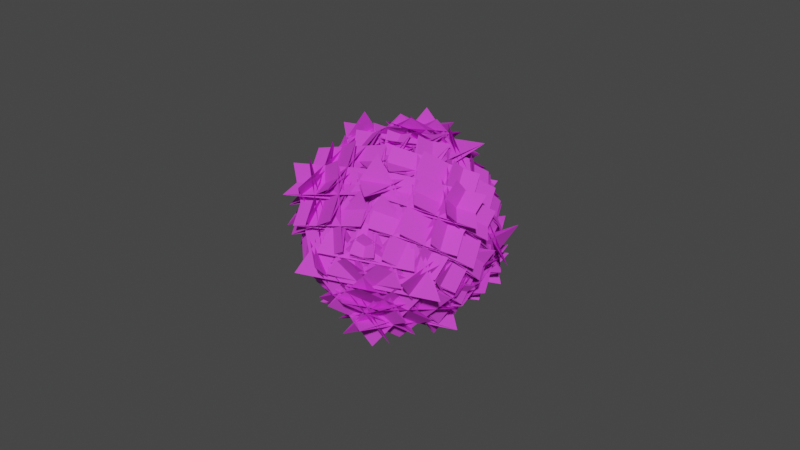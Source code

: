 # Source: Base04.blend  (saved by Blender 3.6.13; exported with 4.5.12 LTS)
import bpy
from mathutils import Matrix  # noqa: F401  (used for matrix-valued properties, if any)

bpy.ops.wm.read_factory_settings(use_empty=True)
scene = bpy.context.scene
scene.name = 'Scene'

# ---- collections
col_collection = bpy.data.collections.new('Collection'); scene.collection.children.link(col_collection)

# ---- materials (node trees are filled in below, after node groups)
mat_material = bpy.data.materials.new('Material')
mat_material.alpha_threshold = 0.0
mat_material.use_transparent_shadow = False
mat_material.diffuse_color = (0.7841, 0.07256, 0.8, 1.0)
mat_material.roughness = 0.5
mat_material.line_color = (0.0, 0.0, 0.0, 1.0)

# ---- material node trees

# ---- world
world_world = bpy.data.worlds.new('World'); scene.world = world_world
world_world.use_nodes = True; world_world.node_tree.nodes.clear()
_N = world_world.node_tree.nodes; _L = world_world.node_tree.links
n0 = _N.new('ShaderNodeOutputWorld'); n0.name = 'World Output'; n0.location = (300, 300)
n1 = _N.new('ShaderNodeBackground'); n1.name = 'Background'; n1.location = (10, 300)
n1.inputs[0].default_value = (0.05088, 0.05088, 0.05088, 1.0)
_L.new(n1.outputs[0], n0.inputs[0])
n0.is_active_output = True
world_world.color = (0.05088, 0.05088, 0.05088)
world_world.use_sun_shadow = False
world_world.sun_shadow_jitter_overblur = 0.0

# ---- meshes
me_cube = bpy.data.meshes.new('Cube')
me_cube.from_pydata([(0.8985, 0.1324, 0.7297), (0.8324, 0.4613, -0.4682), (-0.168, 1.13, -0.4682), (-0.1489, 0.8504, 0.7049), (0.7118, 0.7653, -0.4682), (-0.4682, 1.0, -0.4682), (-0.4682, 0.7653, 0.7118), (0.718, 0.5254, 0.718), (-0.4682, 1.13, -0.168), (-0.4682, 0.4613, 0.8324), (0.7297, 0.1324, 0.8985), (0.7049, 0.8504, -0.1489), (0.8443, 0.5908, -0.1696), (-0.1917, 1.341, -0.1917), (-0.1696, 0.5908, 0.8443), (0.9157, -0.2442, 0.9157), (0.7297, 0.8985, 0.1324), (-0.4682, 0.8324, 0.4613), (-0.4682, -0.168, 1.13), (0.7049, -0.1489, 0.8504), (-0.4682, 0.7118, 0.7653), (-0.4682, -0.4682, 1.0), (0.7118, -0.4682, 0.7653), (0.718, 0.718, 0.5254), (-0.168, -0.4682, 1.13), (0.8324, -0.4682, 0.4613), (0.8985, 0.7297, 0.1324), (-0.1489, 0.7049, 0.8504), (-0.1696, 0.8443, 0.5908), (-0.1917, -0.1917, 1.341), (0.8443, -0.1696, 0.5908), (0.9157, 0.9157, -0.2442), (1.13, -0.168, -0.4682), (0.4613, 0.8324, -0.4682), (0.1324, 0.8985, 0.7297), (0.8504, -0.1489, 0.7049), (0.5908, 0.8443, -0.1696), (-0.2442, 0.9157, 0.9157), (0.5908, -0.1696, 0.8443), (1.341, -0.1917, -0.1917), (0.1324, 0.7297, 0.8985), (0.4613, -0.4682, 0.8324), (1.13, -0.4682, -0.168), (0.8504, 0.7049, -0.1489), (0.7653, 0.7118, -0.4682), (0.5254, 0.718, 0.718), (0.7653, -0.4682, 0.7118), (1.0, -0.4682, -0.4682), (0.8985, 0.7297, -0.1324), (0.8324, -0.4682, -0.4613), (-0.168, -0.4682, -1.13), (-0.1489, 0.7049, -0.8504), (0.7118, -0.4682, -0.7653), (-0.4682, -0.4682, -1.0), (-0.4682, 0.7118, -0.7653), (0.718, 0.718, -0.5254), (-0.4682, -0.168, -1.13), (-0.4682, 0.8324, -0.4613), (0.7297, 0.8985, -0.1324), (0.7049, -0.1489, -0.8504), (0.8443, -0.1696, -0.5908), (-0.1917, -0.1917, -1.341), (-0.1696, 0.8443, -0.5908), (0.9157, 0.9157, 0.2442), (0.7297, 0.1324, -0.8985), (-0.4682, 0.4613, -0.8324), (-0.4682, 1.13, 0.168), (0.7049, 0.8504, 0.1489), (-0.4682, 0.7653, -0.7118), (-0.4682, 1.0, 0.4682), (0.7118, 0.7653, 0.4682), (0.718, 0.5254, -0.718), (-0.168, 1.13, 0.4682), (0.8324, 0.4613, 0.4682), (0.8985, 0.1324, -0.7297), (-0.1489, 0.8504, -0.7049), (-0.1696, 0.5908, -0.8443), (-0.1917, 1.341, 0.1917), (0.8443, 0.5908, 0.1696), (0.9157, -0.2442, -0.9157), (1.13, -0.4682, 0.168), (0.4613, -0.4682, -0.8324), (0.1324, 0.7297, -0.8985), (0.8504, 0.7049, 0.1489), (0.5908, -0.1696, -0.8443), (-0.2442, 0.9157, -0.9157), (0.5908, 0.8443, 0.1696), (1.341, -0.1917, 0.1917), (0.1324, 0.8985, -0.7297), (0.4613, 0.8324, 0.4682), (1.13, -0.168, 0.4682), (0.8504, -0.1489, -0.7049), (0.7653, -0.4682, -0.7118), (0.5254, 0.718, -0.718), (0.7653, 0.7118, 0.4682), (1.0, -0.4682, 0.4682), (0.1324, -0.8985, 0.7297), (0.4613, -0.8324, -0.4682), (1.13, 0.168, -0.4682), (0.8504, 0.1489, 0.7049), (0.7653, -0.7118, -0.4682), (1.0, 0.4682, -0.4682), (0.7653, 0.4682, 0.7118), (0.5254, -0.718, 0.718), (1.13, 0.4682, -0.168), (0.4613, 0.4682, 0.8324), (0.1324, -0.7297, 0.8985), (0.8504, -0.7049, -0.1489), (0.5908, -0.8443, -0.1696), (1.341, 0.1917, -0.1917), (0.5908, 0.1696, 0.8443), (-0.2442, -0.9157, 0.9157), (0.8985, -0.7297, 0.1324), (0.8324, 0.4682, 0.4613), (-0.168, 0.4682, 1.13), (-0.1489, -0.7049, 0.8504), (0.7118, 0.4682, 0.7653), (-0.4682, 0.4682, 1.0), (-0.4682, -0.7118, 0.7653), (0.718, -0.718, 0.5254), (-0.4682, 0.168, 1.13), (-0.4682, -0.8324, 0.4613), (0.7297, -0.8985, 0.1324), (0.7049, 0.1489, 0.8504), (0.8443, 0.1696, 0.5908), (-0.1917, 0.1917, 1.341), (-0.1696, -0.8443, 0.5908), (0.9157, -0.9157, -0.2442), (-0.168, -1.13, -0.4682), (0.8324, -0.4613, -0.4682), (0.8985, -0.1324, 0.7297), (-0.1489, -0.8504, 0.7049), (0.8443, -0.5908, -0.1696), (0.9157, 0.2442, 0.9157), (-0.1696, -0.5908, 0.8443), (-0.1917, -1.341, -0.1917), (0.7297, -0.1324, 0.8985), (-0.4682, -0.4613, 0.8324), (-0.4682, -1.13, -0.168), (0.7049, -0.8504, -0.1489), (0.7118, -0.7653, -0.4682), (0.718, -0.5254, 0.718), (-0.4682, -0.7653, 0.7118), (-0.4682, -1.0, -0.4682), (0.1324, -0.7297, -0.8985), (0.4613, 0.4682, -0.8324), (1.13, 0.4682, 0.168), (0.8504, -0.7049, 0.1489), (0.7653, 0.4682, -0.7118), (1.0, 0.4682, 0.4682), (0.7653, -0.7118, 0.4682), (0.5254, -0.718, -0.718), (1.13, 0.168, 0.4682), (0.4613, -0.8324, 0.4682), (0.1324, -0.8985, -0.7297), (0.8504, 0.1489, -0.7049), (0.5908, 0.1696, -0.8443), (1.341, 0.1917, 0.1917), (0.5908, -0.8443, 0.1696), (-0.2442, -0.9157, -0.9157), (0.8985, -0.1324, -0.7297), (0.8324, -0.4613, 0.4682), (-0.168, -1.13, 0.4682), (-0.1489, -0.8504, -0.7049), (0.7118, -0.7653, 0.4682), (-0.4682, -1.0, 0.4682), (-0.4682, -0.7653, -0.7118), (0.718, -0.5254, -0.718), (-0.4682, -1.13, 0.168), (-0.4682, -0.4613, -0.8324), (0.7297, -0.1324, -0.8985), (0.7049, -0.8504, 0.1489), (0.8443, -0.5908, 0.1696), (-0.1917, -1.341, 0.1917), (-0.1696, -0.5908, -0.8443), (0.9157, 0.2442, -0.9157), (-0.168, 0.4682, -1.13), (0.8324, 0.4682, -0.4613), (0.8985, -0.7297, -0.1324), (-0.1489, -0.7049, -0.8504), (0.8443, 0.1696, -0.5908), (0.9157, -0.9157, 0.2442), (-0.1696, -0.8443, -0.5908), (-0.1917, 0.1917, -1.341), (0.7297, -0.8985, -0.1324), (-0.4682, -0.8324, -0.4613), (-0.4682, 0.168, -1.13), (0.7049, 0.1489, -0.8504), (0.7118, 0.4682, -0.7653), (0.718, -0.718, -0.5254), (-0.4682, -0.7118, -0.7653), (-0.4682, 0.4682, -1.0), (-0.7297, 0.1324, 0.8985), (0.4682, 0.4613, 0.8324), (0.4682, 1.13, -0.168), (-0.7049, 0.8504, -0.1489), (0.4682, 0.7653, 0.7118), (0.4682, 1.0, -0.4682), (-0.7118, 0.7653, -0.4682), (-0.718, 0.5254, 0.718), (0.168, 1.13, -0.4682), (-0.8324, 0.4613, -0.4682), (-0.8985, 0.1324, 0.7297), (0.1489, 0.8504, 0.7049), (0.1696, 0.5908, 0.8443), (0.1917, 1.341, -0.1917), (-0.8443, 0.5908, -0.1696), (-0.9157, -0.2442, 0.9157), (-0.1324, 0.8985, 0.7297), (-0.4613, 0.8324, -0.4682), (-1.13, -0.168, -0.4682), (-0.8504, -0.1489, 0.7049), (-0.7653, 0.7118, -0.4682), (-1.0, -0.4682, -0.4682), (-0.7653, -0.4682, 0.7118), (-0.5254, 0.718, 0.718), (-1.13, -0.4682, -0.168), (-0.4613, -0.4682, 0.8324), (-0.1324, 0.7297, 0.8985), (-0.8504, 0.7049, -0.1489), (-0.5908, 0.8443, -0.1696), (-1.341, -0.1917, -0.1917), (-0.5908, -0.1696, 0.8443), (0.2442, 0.9157, 0.9157), (0.4682, -0.168, 1.13), (0.4682, 0.8324, 0.4613), (-0.7297, 0.8985, 0.1324), (-0.7049, -0.1489, 0.8504), (0.1696, 0.8443, 0.5908), (-0.9157, 0.9157, -0.2442), (-0.8443, -0.1696, 0.5908), (0.1917, -0.1917, 1.341), (-0.8985, 0.7297, 0.1324), (-0.8324, -0.4682, 0.4613), (0.168, -0.4682, 1.13), (0.1489, 0.7049, 0.8504), (0.4682, 0.7118, 0.7653), (-0.718, 0.718, 0.5254), (-0.7118, -0.4682, 0.7653), (0.4682, -0.4682, 1.0), (-0.1324, 0.7297, -0.8985), (-0.4613, -0.4682, -0.8324), (-1.13, -0.4682, 0.168), (-0.8504, 0.7049, 0.1489), (-0.7653, -0.4682, -0.7118), (-1.0, -0.4682, 0.4682), (-0.7653, 0.7118, 0.4682), (-0.5254, 0.718, -0.718), (-1.13, -0.168, 0.4682), (-0.4613, 0.8324, 0.4682), (-0.1324, 0.8985, -0.7297), (-0.8504, -0.1489, -0.7049), (-0.5908, -0.1696, -0.8443), (-1.341, -0.1917, 0.1917), (-0.5908, 0.8443, 0.1696), (0.2442, 0.9157, -0.9157), (-0.8985, 0.1324, -0.7297), (-0.8324, 0.4613, 0.4682), (0.168, 1.13, 0.4682), (0.1489, 0.8504, -0.7049), (-0.7118, 0.7653, 0.4682), (0.4682, 1.0, 0.4682), (0.4682, 0.7653, -0.7118), (-0.718, 0.5254, -0.718), (0.4682, 1.13, 0.168), (0.4682, 0.4613, -0.8324), (-0.7297, 0.1324, -0.8985), (-0.7049, 0.8504, 0.1489), (-0.8443, 0.5908, 0.1696), (0.1917, 1.341, 0.1917), (0.1696, 0.5908, -0.8443), (-0.9157, -0.2442, -0.9157), (0.168, -0.4682, -1.13), (-0.8324, -0.4682, -0.4613), (-0.8985, 0.7297, -0.1324), (0.1489, 0.7049, -0.8504), (-0.8443, -0.1696, -0.5908), (-0.9157, 0.9157, 0.2442), (0.1696, 0.8443, -0.5908), (0.1917, -0.1917, -1.341), (-0.7297, 0.8985, -0.1324), (0.4682, 0.8324, -0.4613), (0.4682, -0.168, -1.13), (-0.7049, -0.1489, -0.8504), (-0.7118, -0.4682, -0.7653), (-0.718, 0.718, -0.5254), (0.4682, 0.7118, -0.7653), (0.4682, -0.4682, -1.0), (-0.1324, -0.7297, 0.8985), (-0.4613, 0.4682, 0.8324), (-1.13, 0.4682, -0.168), (-0.8504, -0.7049, -0.1489), (-0.7653, 0.4682, 0.7118), (-1.0, 0.4682, -0.4682), (-0.7653, -0.7118, -0.4682), (-0.5254, -0.718, 0.718), (-1.13, 0.168, -0.4682), (-0.4613, -0.8324, -0.4682), (-0.1324, -0.8985, 0.7297), (-0.8504, 0.1489, 0.7049), (-0.5908, 0.1696, 0.8443), (-1.341, 0.1917, -0.1917), (-0.5908, -0.8443, -0.1696), (0.2442, -0.9157, 0.9157), (-0.8985, -0.1324, 0.7297), (-0.8324, -0.4613, -0.4682), (0.168, -1.13, -0.4682), (0.1489, -0.8504, 0.7049), (-0.7118, -0.7653, -0.4682), (0.4682, -1.0, -0.4682), (0.4682, -0.7653, 0.7118), (-0.718, -0.5254, 0.718), (0.4682, -1.13, -0.168), (0.4682, -0.4613, 0.8324), (-0.7297, -0.1324, 0.8985), (-0.7049, -0.8504, -0.1489), (-0.8443, -0.5908, -0.1696), (0.1917, -1.341, -0.1917), (0.1696, -0.5908, 0.8443), (-0.9157, 0.2442, 0.9157), (0.168, 0.4682, 1.13), (-0.8324, 0.4682, 0.4613), (-0.8985, -0.7297, 0.1324), (0.1489, -0.7049, 0.8504), (-0.8443, 0.1696, 0.5908), (-0.9157, -0.9157, -0.2442), (0.1696, -0.8443, 0.5908), (0.1917, 0.1917, 1.341), (-0.7297, -0.8985, 0.1324), (0.4682, -0.8324, 0.4613), (0.4682, 0.168, 1.13), (-0.7049, 0.1489, 0.8504), (-0.7118, 0.4682, 0.7653), (-0.718, -0.718, 0.5254), (0.4682, -0.7118, 0.7653), (0.4682, 0.4682, 1.0), (-0.8985, -0.7297, -0.1324), (-0.8324, 0.4682, -0.4613), (0.168, 0.4682, -1.13), (0.1489, -0.7049, -0.8504), (-0.7118, 0.4682, -0.7653), (0.4682, 0.4682, -1.0), (0.4682, -0.7118, -0.7653), (-0.718, -0.718, -0.5254), (0.4682, 0.168, -1.13), (0.4682, -0.8324, -0.4613), (-0.7297, -0.8985, -0.1324), (-0.7049, 0.1489, -0.8504), (-0.8443, 0.1696, -0.5908), (0.1917, 0.1917, -1.341), (0.1696, -0.8443, -0.5908), (-0.9157, -0.9157, 0.2442), (-0.7297, -0.1324, -0.8985), (0.4682, -0.4613, -0.8324), (0.4682, -1.13, 0.168), (-0.7049, -0.8504, 0.1489), (0.4682, -0.7653, -0.7118), (0.4682, -1.0, 0.4682), (-0.7118, -0.7653, 0.4682), (-0.718, -0.5254, -0.718), (0.168, -1.13, 0.4682), (-0.8324, -0.4613, 0.4682), (-0.8985, -0.1324, -0.7297), (0.1489, -0.8504, -0.7049), (0.1696, -0.5908, -0.8443), (0.1917, -1.341, 0.1917), (-0.8443, -0.5908, 0.1696), (-0.9157, 0.2442, -0.9157), (-1.13, 0.4682, 0.168), (-0.4613, 0.4682, -0.8324), (-0.1324, -0.7297, -0.8985), (-0.8504, -0.7049, 0.1489), (-0.5908, 0.1696, -0.8443), (0.2442, -0.9157, -0.9157), (-0.5908, -0.8443, 0.1696), (-1.341, 0.1917, 0.1917), (-0.1324, -0.8985, -0.7297), (-0.4613, -0.8324, 0.4682), (-1.13, 0.168, 0.4682), (-0.8504, 0.1489, -0.7049), (-0.7653, 0.4682, -0.7118), (-0.5254, -0.718, -0.718), (-0.7653, -0.7118, 0.4682), (-1.0, 0.4682, 0.4682)], [], [(150, 100, 98, 152), (380, 244, 242, 368), (163, 167, 171, 173), (82, 48, 60, 84), (188, 52, 50, 176), (10, 16, 28, 14), (63, 79, 85), (140, 164, 162, 128), (179, 183, 187, 189), (207, 223, 229), (307, 311, 315, 317), (303, 319, 325), (259, 263, 267, 269), (58, 64, 76, 62), (19, 23, 27, 29), (355, 359, 363, 365), (115, 119, 123, 125), (227, 231, 235, 237), (178, 144, 156, 180), (26, 40, 38, 30), (211, 215, 219, 221), (218, 232, 230, 222), (44, 94, 90, 32), (67, 71, 75, 77), (15, 31, 37), (33, 89, 73, 1), (236, 20, 18, 224), (102, 46, 42, 104), (177, 49, 81, 145), (262, 68, 66, 264), (130, 96, 108, 132), (129, 161, 153, 97), (118, 334, 330, 120), (310, 142, 138, 312), (154, 160, 172, 158), (166, 356, 354, 168), (342, 190, 186, 344), (198, 260, 258, 200), (246, 212, 210, 248), (332, 238, 234, 320), (273, 337, 369, 241), (266, 280, 278, 270), (322, 288, 300, 324), (294, 382, 378, 296), (358, 308, 306, 360), (370, 336, 348, 372), (346, 352, 364, 350), (362, 376, 374, 366), (3, 7, 11, 13), (225, 17, 9, 193), (25, 113, 105, 41), (51, 55, 59, 61), (57, 281, 265, 65), (92, 148, 146, 80), (99, 103, 107, 109), (111, 127, 133), (121, 329, 313, 137), (147, 151, 155, 157), (159, 175, 181), (345, 185, 169, 353), (195, 199, 203, 205), (201, 257, 249, 209), (321, 233, 217, 289), (243, 247, 251, 253), (255, 271, 277), (284, 340, 338, 272), (291, 295, 299, 301), (361, 305, 297, 377), (323, 327, 331, 333), (339, 343, 347, 349), (351, 367, 373), (371, 375, 379, 381), (275, 279, 283, 285), (250, 256, 268, 254), (287, 53, 191, 341), (74, 88, 86, 78), (35, 39, 43, 45), (6, 196, 194, 8), (314, 328, 326, 318), (298, 304, 316, 302), (131, 135, 139, 141), (106, 112, 124, 110), (202, 208, 220, 206), (214, 292, 290, 216), (122, 136, 134, 126), (165, 143, 309, 357), (21, 239, 335, 117), (95, 47, 101, 149), (226, 192, 204, 228), (170, 184, 182, 174), (274, 240, 252, 276), (383, 293, 213, 245), (22, 116, 114, 24), (261, 197, 5, 69), (54, 286, 282, 56), (83, 87, 91, 93), (70, 4, 2, 72), (0, 1, 2, 3), (4, 5, 6, 7), (8, 9, 10, 11), (12, 13, 14, 15), (16, 17, 18, 19), (20, 21, 22, 23), (24, 25, 26, 27), (28, 29, 30, 31), (32, 33, 34, 35), (36, 37, 38, 39), (40, 41, 42, 43), (44, 45, 46, 47), (48, 49, 50, 51), (52, 53, 54, 55), (56, 57, 58, 59), (60, 61, 62, 63), (64, 65, 66, 67), (68, 69, 70, 71), (72, 73, 74, 75), (76, 77, 78, 79), (80, 81, 82, 83), (84, 85, 86, 87), (88, 89, 90, 91), (92, 93, 94, 95), (96, 97, 98, 99), (100, 101, 102, 103), (104, 105, 106, 107), (108, 109, 110, 111), (112, 113, 114, 115), (116, 117, 118, 119), (120, 121, 122, 123), (124, 125, 126, 127), (128, 129, 130, 131), (132, 133, 134, 135), (136, 137, 138, 139), (140, 141, 142, 143), (144, 145, 146, 147), (148, 149, 150, 151), (152, 153, 154, 155), (156, 157, 158, 159), (160, 161, 162, 163), (164, 165, 166, 167), (168, 169, 170, 171), (172, 173, 174, 175), (176, 177, 178, 179), (180, 181, 182, 183), (184, 185, 186, 187), (188, 189, 190, 191), (192, 193, 194, 195), (196, 197, 198, 199), (200, 201, 202, 203), (204, 205, 206, 207), (208, 209, 210, 211), (212, 213, 214, 215), (216, 217, 218, 219), (220, 221, 222, 223), (224, 225, 226, 227), (228, 229, 230, 231), (232, 233, 234, 235), (236, 237, 238, 239), (240, 241, 242, 243), (244, 245, 246, 247), (248, 249, 250, 251), (252, 253, 254, 255), (256, 257, 258, 259), (260, 261, 262, 263), (264, 265, 266, 267), (268, 269, 270, 271), (272, 273, 274, 275), (276, 277, 278, 279), (280, 281, 282, 283), (284, 285, 286, 287), (288, 289, 290, 291), (292, 293, 294, 295), (296, 297, 298, 299), (300, 301, 302, 303), (304, 305, 306, 307), (308, 309, 310, 311), (312, 313, 314, 315), (316, 317, 318, 319), (320, 321, 322, 323), (324, 325, 326, 327), (328, 329, 330, 331), (332, 333, 334, 335), (336, 337, 338, 339), (340, 341, 342, 343), (344, 345, 346, 347), (348, 349, 350, 351), (352, 353, 354, 355), (356, 357, 358, 359), (360, 361, 362, 363), (364, 365, 366, 367), (368, 369, 370, 371), (372, 373, 374, 375), (376, 377, 378, 379), (380, 381, 382, 383), (12, 0, 3, 13), (2, 4, 7, 3), (6, 8, 11, 7), (10, 14, 13, 11), (28, 16, 19, 29), (18, 20, 23, 19), (22, 24, 27, 23), (26, 30, 29, 27), (44, 32, 35, 45), (34, 36, 39, 35), (38, 40, 43, 39), (42, 46, 45, 43), (60, 48, 51, 61), (50, 52, 55, 51), (54, 56, 59, 55), (58, 62, 61, 59), (76, 64, 67, 77), (66, 68, 71, 67), (70, 72, 75, 71), (74, 78, 77, 75), (92, 80, 83, 93), (82, 84, 87, 83), (86, 88, 91, 87), (90, 94, 93, 91), (108, 96, 99, 109), (98, 100, 103, 99), (102, 104, 107, 103), (106, 110, 109, 107), (124, 112, 115, 125), (114, 116, 119, 115), (118, 120, 123, 119), (122, 126, 125, 123), (140, 128, 131, 141), (130, 132, 135, 131), (134, 136, 139, 135), (138, 142, 141, 139), (156, 144, 147, 157), (146, 148, 151, 147), (150, 152, 155, 151), (154, 158, 157, 155), (172, 160, 163, 173), (162, 164, 167, 163), (166, 168, 171, 167), (170, 174, 173, 171), (188, 176, 179, 189), (178, 180, 183, 179), (182, 184, 187, 183), (186, 190, 189, 187), (204, 192, 195, 205), (194, 196, 199, 195), (198, 200, 203, 199), (202, 206, 205, 203), (220, 208, 211, 221), (210, 212, 215, 211), (214, 216, 219, 215), (218, 222, 221, 219), (236, 224, 227, 237), (226, 228, 231, 227), (230, 232, 235, 231), (234, 238, 237, 235), (252, 240, 243, 253), (242, 244, 247, 243), (246, 248, 251, 247), (250, 254, 253, 251), (268, 256, 259, 269), (258, 260, 263, 259), (262, 264, 267, 263), (266, 270, 269, 267), (284, 272, 275, 285), (274, 276, 279, 275), (278, 280, 283, 279), (282, 286, 285, 283), (300, 288, 291, 301), (290, 292, 295, 291), (294, 296, 299, 295), (298, 302, 301, 299), (316, 304, 307, 317), (306, 308, 311, 307), (310, 312, 315, 311), (314, 318, 317, 315), (332, 320, 323, 333), (322, 324, 327, 323), (326, 328, 331, 327), (330, 334, 333, 331), (348, 336, 339, 349), (338, 340, 343, 339), (342, 344, 347, 343), (346, 350, 349, 347), (364, 352, 355, 365), (354, 356, 359, 355), (358, 360, 363, 359), (362, 366, 365, 363), (380, 368, 371, 381), (370, 372, 375, 371), (374, 376, 379, 375), (378, 382, 381, 379), (33, 1, 0, 34), (15, 37, 36, 12), (9, 17, 16, 10), (31, 15, 14, 28), (25, 41, 40, 26), (37, 31, 30, 38), (81, 49, 48, 82), (63, 85, 84, 60), (57, 65, 64, 58), (79, 63, 62, 76), (73, 89, 88, 74), (85, 79, 78, 86), (129, 97, 96, 130), (111, 133, 132, 108), (105, 113, 112, 106), (127, 111, 110, 124), (121, 137, 136, 122), (133, 127, 126, 134), (177, 145, 144, 178), (159, 181, 180, 156), (153, 161, 160, 154), (175, 159, 158, 172), (169, 185, 184, 170), (181, 175, 174, 182), (225, 193, 192, 226), (207, 229, 228, 204), (201, 209, 208, 202), (223, 207, 206, 220), (217, 233, 232, 218), (229, 223, 222, 230), (273, 241, 240, 274), (255, 277, 276, 252), (249, 257, 256, 250), (271, 255, 254, 268), (265, 281, 280, 266), (277, 271, 270, 278), (321, 289, 288, 322), (303, 325, 324, 300), (297, 305, 304, 298), (319, 303, 302, 316), (313, 329, 328, 314), (325, 319, 318, 326), (369, 337, 336, 370), (351, 373, 372, 348), (345, 353, 352, 346), (367, 351, 350, 364), (361, 377, 376, 362), (373, 367, 366, 374), (287, 341, 340, 284), (337, 273, 272, 338), (383, 245, 244, 380), (241, 369, 368, 242), (53, 287, 286, 54), (281, 57, 56, 282), (261, 69, 68, 262), (65, 265, 264, 66), (47, 95, 94, 44), (89, 33, 32, 90), (69, 5, 4, 70), (1, 73, 72, 2), (357, 309, 308, 358), (305, 361, 360, 306), (293, 383, 382, 294), (377, 297, 296, 378), (143, 165, 164, 140), (161, 129, 128, 162), (149, 101, 100, 150), (97, 153, 152, 98), (197, 261, 260, 198), (257, 201, 200, 258), (245, 213, 212, 246), (209, 249, 248, 210), (117, 335, 334, 118), (329, 121, 120, 330), (309, 143, 142, 310), (137, 313, 312, 138), (21, 117, 116, 22), (113, 25, 24, 114), (101, 47, 46, 102), (41, 105, 104, 42), (341, 191, 190, 342), (185, 345, 344, 186), (165, 357, 356, 166), (353, 169, 168, 354), (335, 239, 238, 332), (233, 321, 320, 234), (213, 293, 292, 214), (289, 217, 216, 290), (239, 21, 20, 236), (17, 225, 224, 18), (5, 197, 196, 6), (193, 9, 8, 194), (191, 53, 52, 188), (49, 177, 176, 50), (95, 149, 148, 92), (145, 81, 80, 146), (34, 0, 12, 36)])
_uv = me_cube.uv_layers.new(name='UVMap')
_uv.uv.foreach_set('vector', [0.5585, 0.7433, 0.4415, 0.7433, 0.4415, 0.5878, 0.5585, 0.5878, 0.1543, 0.5665, 0.1543, 0.6835, 0.1088, 0.6835, 0.1088, 0.5665, 0.2474, 0.7198, 0.3067, 0.7028, 0.31, 0.764, 0.2441, 0.7794, 0.2792, 0.5666, 0.4708, 0.5666, 0.4067, 0.6285, 0.3433, 0.6285, 0.3683, 0.5665, 0.3683, 0.6835, 0.2128, 0.6835, 0.2128, 0.5665, 0.6123, 0.4662, 0.5166, 0.4662, 0.5738, 0.3538, 0.6055, 0.3538, 0.3645, 0.5105, 0.3645, 0.6555, 0.2195, 0.5105, 0.4415, 0.7567, 0.5585, 0.7567, 0.5585, 0.9122, 0.4415, 0.9122, 0.2474, 0.685, 0.2441, 0.6191, 0.31, 0.6224, 0.3067, 0.6817, 0.6145, 0.09448, 0.6145, 0.2395, 0.4695, 0.2395, 0.56, -0.01396, 0.5567, 0.04719, 0.4974, 0.03024, 0.4941, -0.02941, 0.6145, 0.01053, 0.6145, 0.1555, 0.4695, 0.01053, 0.2278, 0.5152, 0.1818, 0.5629, 0.1836, 0.5152, 0.2329, 0.4608, 0.3412, 0.5127, 0.3412, 0.6084, 0.2288, 0.5512, 0.2288, 0.5195, 0.639, 0.435, 0.5778, 0.4317, 0.5948, 0.3724, 0.6544, 0.3691, 0.1836, 0.7348, 0.1818, 0.6871, 0.2278, 0.7348, 0.2329, 0.7892, 0.5948, 0.8776, 0.5778, 0.8183, 0.639, 0.815, 0.6544, 0.8809, 0.5948, 0.1224, 0.6544, 0.1191, 0.639, 0.185, 0.5778, 0.1817, 0.3623, 0.6945, 0.2666, 0.6945, 0.3238, 0.644, 0.3555, 0.644, 0.5292, 0.5666, 0.7208, 0.5666, 0.6567, 0.6285, 0.5933, 0.6285, 0.56, 0.1224, 0.5567, 0.1817, 0.4974, 0.185, 0.4941, 0.1191, 0.6123, 0.2162, 0.5166, 0.2162, 0.5738, 0.1038, 0.6055, 0.1038, 0.4415, 0.5067, 0.5585, 0.5067, 0.5585, 0.6622, 0.4415, 0.6622, 0.31, 0.486, 0.3067, 0.5472, 0.2474, 0.5302, 0.2441, 0.4706, 0.6145, 0.4895, 0.4695, 0.4895, 0.6145, 0.3445, 0.4415, 0.4536, 0.5585, 0.4536, 0.5585, 0.5464, 0.4415, 0.5464, 0.5957, 0.4335, 0.5957, 0.3165, 0.6412, 0.3165, 0.6412, 0.4335, 0.6183, 0.5665, 0.6183, 0.6835, 0.4628, 0.6835, 0.4628, 0.5665, 0.4214, 0.5665, 0.4214, 0.6835, 0.3286, 0.6835, 0.3286, 0.5665, 0.3085, 0.5293, 0.1915, 0.5293, 0.1915, 0.4838, 0.3085, 0.4838, 0.5584, 0.6542, 0.5584, 0.8458, 0.4965, 0.7817, 0.4965, 0.7183, 0.4415, 0.7036, 0.5585, 0.7036, 0.5585, 0.7964, 0.4415, 0.7964, 0.5957, 0.9335, 0.5957, 0.8165, 0.6412, 0.8165, 0.6412, 0.9335, 0.589, 0.8165, 0.589, 0.9335, 0.479, 0.9335, 0.479, 0.8165, 0.2666, 0.7373, 0.3623, 0.6416, 0.3555, 0.6988, 0.3238, 0.7305, 0.1915, 0.7207, 0.3085, 0.7207, 0.3085, 0.7662, 0.1915, 0.7662, 0.3085, 0.714, 0.1915, 0.714, 0.1915, 0.604, 0.3085, 0.604, 0.4415, 0.2567, 0.5585, 0.2567, 0.5585, 0.4122, 0.4415, 0.4122, 0.5585, 0.2433, 0.4415, 0.2433, 0.4415, 0.08779, 0.5585, 0.08779, 0.5957, 0.1835, 0.5957, 0.06647, 0.6412, 0.06647, 0.6412, 0.1835, 0.146, 0.6835, 0.146, 0.5665, 0.1923, 0.5665, 0.1923, 0.6835, 0.1588, 0.6084, 0.1588, 0.5127, 0.2712, 0.5195, 0.2712, 0.5512, 0.5166, 0.03379, 0.6123, 0.03379, 0.6055, 0.1462, 0.5738, 0.1462, 0.4415, 0.03603, 0.5585, 0.03603, 0.5585, 0.146, 0.4415, 0.146, 0.5585, 0.02934, 0.4415, 0.02934, 0.4415, -0.01621, 0.5585, -0.01621, 0.2334, 0.7162, 0.1377, 0.7162, 0.1445, 0.6038, 0.1762, 0.6038, 0.1588, 0.7373, 0.1588, 0.6416, 0.2712, 0.6988, 0.2712, 0.7305, 0.1377, 0.6416, 0.2334, 0.7373, 0.1762, 0.7305, 0.1445, 0.6988, 0.56, 0.3724, 0.5567, 0.4317, 0.4974, 0.435, 0.4941, 0.3691, 0.5577, 0.4335, 0.5577, 0.3165, 0.604, 0.3165, 0.604, 0.4335, 0.5786, 0.6835, 0.5786, 0.5665, 0.6714, 0.5665, 0.6714, 0.6835, 0.2474, 0.565, 0.3067, 0.5683, 0.31, 0.6276, 0.2441, 0.6309, 0.1915, 0.521, 0.3085, 0.521, 0.3085, 0.5673, 0.1915, 0.5673, 0.3817, 0.6835, 0.3817, 0.5665, 0.5372, 0.5665, 0.5372, 0.6835, 0.56, 0.6338, 0.5567, 0.7561, 0.4974, 0.7222, 0.4941, 0.6029, 0.6145, 0.9055, 0.4695, 0.7605, 0.6145, 0.7605, 0.5577, 0.9335, 0.5577, 0.8165, 0.604, 0.8165, 0.604, 0.9335, 0.3598, 0.6914, 0.3121, 0.6932, 0.3598, 0.6472, 0.4142, 0.6421, 0.2195, 0.7395, 0.3645, 0.5945, 0.3645, 0.7395, 0.3085, 0.729, 0.1915, 0.729, 0.1915, 0.6827, 0.3085, 0.6827, 0.4974, 0.2778, 0.5567, 0.2439, 0.56, 0.3662, 0.4941, 0.3971, 0.4415, 0.2036, 0.5585, 0.2036, 0.5585, 0.2964, 0.4415, 0.2964, 0.5577, 0.1835, 0.5577, 0.06647, 0.604, 0.06647, 0.604, 0.1835, 0.111, 0.565, 0.1722, 0.5683, 0.1552, 0.6276, 0.09559, 0.6309, 0.2805, 0.5105, 0.1355, 0.6555, 0.1355, 0.5105, 0.161, 0.6835, 0.161, 0.5665, 0.271, 0.5665, 0.271, 0.6835, 0.4829, 0.03533, 0.5881, 0.03687, 0.5897, 0.1421, 0.4745, 0.1505, 0.5585, 0.06734, 0.4415, 0.06734, 0.4415, 0.02095, 0.5585, 0.02095, 0.6098, 0.05858, 0.6642, 0.1079, 0.6098, 0.1028, 0.5621, 0.05684, 0.2671, 0.7147, 0.1619, 0.7131, 0.1603, 0.6079, 0.2755, 0.5995, 0.1355, 0.7395, 0.1355, 0.5945, 0.2805, 0.7395, 0.1402, 0.6914, 0.08578, 0.6421, 0.1402, 0.6472, 0.1879, 0.6932, 0.2671, 0.5353, 0.2755, 0.6505, 0.1603, 0.6421, 0.1619, 0.5369, 0.2334, 0.5127, 0.1377, 0.6084, 0.1445, 0.5512, 0.1762, 0.5195, 0.3085, 0.6835, 0.1915, 0.6835, 0.1915, 0.5665, 0.3085, 0.5665, 0.3623, 0.6084, 0.2666, 0.5127, 0.3238, 0.5195, 0.3555, 0.5512, 0.56, 0.6162, 0.4941, 0.6471, 0.4974, 0.5278, 0.5567, 0.4939, 0.589, 0.3165, 0.589, 0.4335, 0.479, 0.4335, 0.479, 0.3165, 0.6123, 0.1084, 0.5166, 0.01269, 0.5738, 0.01946, 0.6055, 0.05115, 0.5912, 0.01269, 0.5912, 0.1084, 0.4788, 0.05115, 0.4788, 0.01946, 0.56, 0.8776, 0.4941, 0.8809, 0.4974, 0.815, 0.5567, 0.8183, 0.6123, 0.8584, 0.5166, 0.7627, 0.5738, 0.7695, 0.6055, 0.8012, 0.5584, 0.1542, 0.5584, 0.3458, 0.4965, 0.2817, 0.4965, 0.2183, 0.589, 0.06647, 0.589, 0.1835, 0.479, 0.1835, 0.479, 0.06647, 0.5166, 0.7838, 0.6123, 0.7838, 0.6055, 0.8962, 0.5738, 0.8962, 0.5585, 0.9335, 0.4415, 0.9335, 0.4415, 0.8165, 0.5585, 0.8165, 0.8085, 0.6835, 0.6915, 0.6835, 0.6915, 0.5665, 0.8085, 0.5665, 0.5585, 0.6835, 0.4415, 0.6835, 0.4415, 0.5665, 0.5585, 0.5665, 0.5166, 0.2373, 0.6123, 0.1416, 0.6055, 0.1988, 0.5738, 0.2305, 0.3412, 0.6416, 0.3412, 0.7373, 0.2288, 0.7305, 0.2288, 0.6988, 0.1377, 0.5338, 0.2334, 0.5338, 0.1762, 0.6462, 0.1445, 0.6462, 0.5585, 0.1835, 0.4415, 0.1835, 0.4415, 0.06647, 0.5585, 0.06647, 0.6317, 0.6835, 0.6317, 0.5665, 0.7872, 0.5665, 0.7872, 0.6835, 0.5585, 0.4335, 0.4415, 0.4335, 0.4415, 0.3165, 0.5585, 0.3165, 0.1915, 0.536, 0.3085, 0.536, 0.3085, 0.646, 0.1915, 0.646, 0.4912, 0.565, 0.5221, 0.6309, 0.4028, 0.6276, 0.3689, 0.5683, 0.5585, 0.4933, 0.4415, 0.4933, 0.4415, 0.3378, 0.5585, 0.3378, 0.5181, 0.438, 0.4819, 0.438, 0.4819, 0.438, 0.5181, 0.3931, 0.4819, 0.3931, 0.4819, 0.3931, 0.5181, 0.3569, 0.5181, 0.3931, 0.5498, 0.3569, 0.5498, 0.3569, 0.5498, 0.3931, 0.5181, 0.3931, 0.5367, 0.5317, 0.5181, 0.438, 0.5367, 0.4572, 0.5367, 0.5428, 0.5498, 0.3931, 0.5577, 0.3931, 0.6119, 0.3569, 0.6119, 0.3931, 0.6119, 0.3931, 0.625, 0.3931, 0.625, 0.4117, 0.625, 0.4117, 0.687, 0.6431, 0.5786, 0.6069, 0.563, 0.6069, 0.687, 0.6069, 0.5574, 0.4269, 0.5947, 0.4269, 0.5574, 0.4641, 0.5519, 0.4697, 0.4819, 0.562, 0.5181, 0.4536, 0.5181, 0.438, 0.5181, 0.562, 0.5367, 0.4683, 0.5367, 0.4572, 0.5367, 0.5428, 0.5181, 0.562, 0.563, 0.6069, 0.563, 0.6431, 0.563, 0.6431, 0.5181, 0.6069, 0.4819, 0.6069, 0.5181, 0.562, 0.5181, 0.6069, 0.4819, 0.6069, 0.313, 0.6069, 0.313, 0.6431, 0.313, 0.6431, 0.2681, 0.6069, 0.2681, 0.6431, 0.2681, 0.6431, 0.2319, 0.6069, 0.2681, 0.6069, 0.2319, 0.5752, 0.2319, 0.5752, 0.2681, 0.5752, 0.2681, 0.6069, 0.3019, 0.5731, 0.2681, 0.5752, 0.3019, 0.5359, 0.3019, 0.5303, 0.2681, 0.5752, 0.2681, 0.5673, 0.2319, 0.5131, 0.2681, 0.5131, 0.2681, 0.5131, 0.2681, 0.5, 0.2867, 0.5, 0.2867, 0.5, 0.2681, 0.5, 0.2867, 0.5, 0.2867, 0.5227, 0.2867, 0.5227, 0.3019, 0.5676, 0.2681, 0.5131, 0.3019, 0.5303, 0.3019, 0.5731, 0.437, 0.6431, 0.3286, 0.6069, 0.313, 0.6069, 0.437, 0.6069, 0.3433, 0.5883, 0.3322, 0.5883, 0.4178, 0.5883, 0.437, 0.6069, 0.2998, 0.5131, 0.3077, 0.521, 0.3619, 0.5752, 0.3447, 0.5731, 0.437, 0.6069, 0.437, 0.6069, 0.4633, 0.5883, 0.4633, 0.6069, 0.5181, 0.812, 0.5181, 0.7964, 0.4819, 0.688, 0.5181, 0.688, 0.4819, 0.6431, 0.4819, 0.6431, 0.5181, 0.6431, 0.5181, 0.688, 0.563, 0.6069, 0.563, 0.6069, 0.563, 0.6431, 0.5181, 0.6431, 0.5367, 0.7817, 0.5181, 0.688, 0.5367, 0.7072, 0.5367, 0.7928, 0.5498, 0.7631, 0.5577, 0.771, 0.6119, 0.8252, 0.5947, 0.8231, 0.625, 0.8383, 0.625, 0.8569, 0.6119, 0.8569, 0.6119, 0.8569, 0.6119, 0.8931, 0.5577, 0.8569, 0.5498, 0.8569, 0.6119, 0.8569, 0.5574, 0.7859, 0.5947, 0.8231, 0.5574, 0.8231, 0.5519, 0.8231, 0.4819, 0.812, 0.4819, 0.812, 0.5181, 0.812, 0.5181, 0.8569, 0.5367, 0.7183, 0.5367, 0.7072, 0.5367, 0.7928, 0.5181, 0.812, 0.5498, 0.8569, 0.5498, 0.8931, 0.5498, 0.8931, 0.5181, 0.8569, 0.4819, 0.8569, 0.5181, 0.8569, 0.5181, 0.8931, 0.5181, 0.8931, 0.2998, 0.6617, 0.3077, 0.6617, 0.3619, 0.6617, 0.3447, 0.6769, 0.3619, 0.6617, 0.375, 0.6617, 0.3619, 0.6748, 0.3619, 0.6748, 0.3619, 0.6748, 0.3077, 0.729, 0.2998, 0.7369, 0.3447, 0.6769, 0.3238, 0.644, 0.4142, 0.6421, 0.3238, 0.7305, 0.2195, 0.7395, 0.2867, 0.7273, 0.2867, 0.75, 0.2681, 0.75, 0.2867, 0.7273, 0.2867, 0.75, 0.2681, 0.75, 0.2681, 0.7369, 0.2681, 0.7369, 0.2319, 0.7369, 0.2681, 0.6827, 0.2681, 0.6748, 0.2681, 0.7369, 0.3019, 0.7197, 0.2681, 0.7369, 0.3019, 0.6824, 0.3019, 0.6769, 0.313, 0.6069, 0.313, 0.6069, 0.313, 0.6431, 0.2681, 0.6431, 0.3019, 0.6769, 0.3019, 0.7197, 0.3019, 0.7141, 0.2681, 0.6748, 0.2681, 0.6748, 0.2319, 0.6748, 0.2319, 0.6748, 0.2681, 0.6431, 0.2681, 0.6069, 0.2681, 0.6431, 0.2319, 0.6431, 0.2319, 0.6431, 0.5498, 0.3569, 0.5498, 0.3931, 0.5498, 0.3931, 0.5181, 0.3569, 0.5181, 0.3569, 0.4819, 0.3569, 0.4819, 0.3569, 0.5181, 0.312, 0.4819, 0.312, 0.5181, 0.2036, 0.5181, 0.188, 0.5181, 0.312, 0.5367, 0.2928, 0.5181, 0.312, 0.5367, 0.2183, 0.5367, 0.2072, 0.5181, 0.188, 0.4819, 0.188, 0.4819, 0.188, 0.5181, 0.1431, 0.4819, 0.1431, 0.4819, 0.1431, 0.5181, 0.1069, 0.5181, 0.1431, 0.5498, 0.1069, 0.5498, 0.1069, 0.5498, 0.1431, 0.5181, 0.1431, 0.5367, 0.2817, 0.5181, 0.188, 0.5367, 0.2072, 0.5367, 0.2928, 0.6119, 0.1748, 0.5577, 0.229, 0.5498, 0.2369, 0.5947, 0.1769, 0.5574, 0.2141, 0.5519, 0.2197, 0.5574, 0.1769, 0.5947, 0.1769, 0.5498, 0.1431, 0.5577, 0.1431, 0.6119, 0.1069, 0.6119, 0.1431, 0.625, 0.1617, 0.625, 0.1617, 0.6119, 0.1431, 0.625, 0.1431, 0.2002, 0.6069, 0.1923, 0.6069, 0.1381, 0.6431, 0.1381, 0.6069, 0.1381, 0.6069, 0.125, 0.6069, 0.125, 0.5883, 0.125, 0.5883, 0.125, 0.6069, 0.125, 0.5883, 0.1477, 0.5883, 0.1477, 0.5883, 0.1926, 0.5731, 0.1381, 0.6069, 0.1553, 0.5731, 0.1981, 0.5731, 0.1381, 0.5752, 0.146, 0.5673, 0.2002, 0.5131, 0.1981, 0.5303, 0.2002, 0.5131, 0.2133, 0.5, 0.2133, 0.5131, 0.2133, 0.5131, 0.2319, 0.5131, 0.2319, 0.5673, 0.2319, 0.5752, 0.1981, 0.5303, 0.1981, 0.5303, 0.2319, 0.5131, 0.1981, 0.5676, 0.1981, 0.5731, 0.271, 0.6835, 0.146, 0.6835, 0.1377, 0.5338, 0.2671, 0.5353, 0.1445, 0.6462, 0.1355, 0.5105, 0.2712, 0.5195, 0.2755, 0.6505, 0.1588, 0.5127, 0.3085, 0.521, 0.3085, 0.646, 0.1603, 0.6421, 0.161, 0.6835, 0.1619, 0.5369, 0.3085, 0.536, 0.3085, 0.6835, 0.6123, 0.03379, 0.604, 0.1835, 0.479, 0.1835, 0.4829, 0.03533, 0.589, 0.1835, 0.4415, 0.1835, 0.4415, 0.03603, 0.5881, 0.03687, 0.4415, 0.146, 0.4415, 0.02095, 0.5912, 0.01269, 0.5897, 0.1421, 0.6055, 0.1462, 0.4745, 0.1505, 0.4788, 0.01946, 0.6145, 0.01053, 0.5181, 0.07517, 0.5181, 0.06734, 0.4819, 0.01313, 0.5181, 0.01313, 0.4819, 0.0, 0.4819, 0.0, 0.5181, 0.0, 0.5181, 0.01313, 0.5498, 0.8569, 0.5498, 0.8569, 0.5498, 0.8931, 0.5181, 0.8931, 0.5519, 0.06757, 0.5181, 0.01313, 0.5519, 0.03032, 0.5519, 0.07313, 0.6119, 0.1069, 0.5577, 0.1069, 0.5498, 0.1069, 0.5947, 0.07313, 0.5574, 0.07313, 0.5519, 0.07313, 0.5574, 0.03588, 0.5947, 0.07313, 0.5498, 0.01313, 0.5577, 0.02095, 0.6119, 0.07517, 0.5947, 0.07313, 0.6119, 0.08829, 0.6119, 0.08829, 0.6119, 0.07517, 0.625, 0.08829, 0.1377, 0.7162, 0.146, 0.5665, 0.271, 0.5665, 0.2671, 0.7147, 0.161, 0.5665, 0.3085, 0.5665, 0.3085, 0.714, 0.1619, 0.7131, 0.3085, 0.604, 0.3085, 0.729, 0.1588, 0.7373, 0.1603, 0.6079, 0.1445, 0.6038, 0.2755, 0.5995, 0.2712, 0.7305, 0.1355, 0.7395, 0.2319, 0.6748, 0.2319, 0.6827, 0.2319, 0.7369, 0.1981, 0.7197, 0.2133, 0.7369, 0.2133, 0.75, 0.2002, 0.7369, 0.2002, 0.7369, 0.2002, 0.7369, 0.146, 0.6827, 0.1381, 0.6748, 0.1981, 0.7197, 0.1981, 0.6824, 0.2319, 0.7369, 0.1981, 0.7197, 0.1981, 0.6769, 0.1381, 0.6431, 0.1923, 0.6431, 0.2002, 0.6431, 0.1553, 0.6769, 0.1926, 0.6769, 0.1981, 0.6769, 0.1553, 0.6769, 0.1381, 0.6431, 0.1553, 0.6769, 0.1381, 0.6748, 0.125, 0.6617, 0.1553, 0.6769, 0.1381, 0.6617, 0.1381, 0.6617, 0.1381, 0.6748, 0.125, 0.6617, 0.4965, 0.5317, 0.5584, 0.5958, 0.5367, 0.4572, 0.5181, 0.438, 0.4415, 0.3378, 0.4415, 0.4933, 0.5181, 0.438, 0.5181, 0.3931, 0.589, 0.3165, 0.479, 0.3165, 0.5181, 0.3931, 0.5498, 0.3931, 0.6123, 0.4662, 0.6055, 0.3538, 0.5498, 0.3931, 0.5519, 0.4269, 0.5738, 0.3538, 0.5166, 0.4662, 0.5947, 0.4269, 0.6119, 0.3931, 0.6412, 0.3165, 0.5957, 0.3165, 0.5778, 0.4317, 0.639, 0.435, 0.625, 0.4117, 0.625, 0.3931, 0.5948, 0.3724, 0.5778, 0.4317, 0.5292, 0.5666, 0.5933, 0.6285, 0.687, 0.6069, 0.6678, 0.5883, 0.4415, 0.5067, 0.4415, 0.6622, 0.5181, 0.6069, 0.5181, 0.562, 0.5584, 0.4042, 0.4965, 0.4683, 0.4941, 0.6471, 0.56, 0.6162, 0.5367, 0.5883, 0.5367, 0.5428, 0.4974, 0.5278, 0.4941, 0.6471, 0.4628, 0.6835, 0.6183, 0.6835, 0.563, 0.6069, 0.5181, 0.6069, 0.4067, 0.6285, 0.4708, 0.5666, 0.3322, 0.5883, 0.313, 0.6069, 0.2128, 0.6835, 0.3683, 0.6835, 0.313, 0.6069, 0.2681, 0.6069, 0.1915, 0.536, 0.1915, 0.646, 0.2681, 0.6069, 0.2681, 0.5752, 0.3412, 0.5127, 0.2288, 0.5195, 0.2681, 0.5752, 0.3019, 0.5731, 0.2288, 0.5512, 0.3412, 0.6084, 0.3019, 0.5303, 0.2681, 0.5131, 0.1915, 0.4838, 0.1915, 0.5293, 0.3067, 0.5472, 0.31, 0.486, 0.2867, 0.5, 0.2681, 0.5, 0.2474, 0.5302, 0.3067, 0.5472, 0.2867, 0.5227, 0.2867, 0.5, 0.2441, 0.4706, 0.2474, 0.5302, 0.437, 0.6069, 0.4633, 0.6069, 0.4912, 0.565, 0.3689, 0.5683, 0.2792, 0.5666, 0.3433, 0.6285, 0.5221, 0.6309, 0.4912, 0.565, 0.3238, 0.5195, 0.2666, 0.5127, 0.3447, 0.5731, 0.3619, 0.5752, 0.4633, 0.6069, 0.4633, 0.5883, 0.3689, 0.5683, 0.4028, 0.6276, 0.4965, 0.7817, 0.5584, 0.8458, 0.56, 0.6338, 0.4941, 0.6029, 0.4415, 0.5878, 0.4415, 0.7433, 0.5181, 0.688, 0.5181, 0.6431, 0.6183, 0.5665, 0.4628, 0.5665, 0.5181, 0.6431, 0.563, 0.6431, 0.5367, 0.7072, 0.5367, 0.6617, 0.4941, 0.6029, 0.4974, 0.7222, 0.5738, 0.7695, 0.5166, 0.7627, 0.5947, 0.8231, 0.6119, 0.8252, 0.625, 0.8569, 0.625, 0.8383, 0.5778, 0.8183, 0.5948, 0.8776, 0.5957, 0.9335, 0.6412, 0.9335, 0.639, 0.815, 0.5778, 0.8183, 0.5166, 0.7838, 0.5738, 0.8962, 0.6119, 0.8569, 0.5947, 0.8231, 0.4415, 0.7567, 0.4415, 0.9122, 0.5181, 0.8569, 0.5181, 0.812, 0.5584, 0.6542, 0.4965, 0.7183, 0.5181, 0.812, 0.5367, 0.7928, 0.6055, 0.8962, 0.6123, 0.7838, 0.5519, 0.8231, 0.5498, 0.8569, 0.479, 0.9335, 0.589, 0.9335, 0.5498, 0.8569, 0.5181, 0.8569, 0.3238, 0.644, 0.2666, 0.6945, 0.3598, 0.6914, 0.4142, 0.6421, 0.375, 0.6617, 0.3619, 0.6617, 0.3121, 0.6932, 0.3598, 0.6914, 0.3619, 0.6748, 0.375, 0.6617, 0.3598, 0.6472, 0.3121, 0.6932, 0.2666, 0.7373, 0.3238, 0.7305, 0.4142, 0.6421, 0.3598, 0.6472, 0.2867, 0.75, 0.2867, 0.7273, 0.2474, 0.7198, 0.2441, 0.7794, 0.2681, 0.75, 0.2867, 0.75, 0.3067, 0.7028, 0.2474, 0.7198, 0.1915, 0.7207, 0.1915, 0.7662, 0.31, 0.764, 0.3067, 0.7028, 0.3412, 0.6416, 0.2288, 0.6988, 0.2681, 0.7369, 0.3019, 0.7197, 0.3683, 0.5665, 0.2128, 0.5665, 0.2681, 0.6431, 0.313, 0.6431, 0.3623, 0.6945, 0.3555, 0.644, 0.2998, 0.6617, 0.3019, 0.6769, 0.2288, 0.7305, 0.3412, 0.7373, 0.3019, 0.6769, 0.2681, 0.6748, 0.1915, 0.604, 0.1915, 0.714, 0.2681, 0.6748, 0.2681, 0.6431, 0.5367, 0.3383, 0.5367, 0.2928, 0.4974, 0.2778, 0.4941, 0.3971, 0.479, 0.4335, 0.589, 0.4335, 0.5498, 0.3569, 0.5181, 0.3569, 0.4415, 0.2567, 0.4415, 0.4122, 0.5181, 0.3569, 0.5181, 0.312, 0.5584, 0.1542, 0.4965, 0.2183, 0.4941, 0.3971, 0.56, 0.3662, 0.4965, 0.2817, 0.5584, 0.3458, 0.5367, 0.2072, 0.5181, 0.188, 0.4415, 0.08779, 0.4415, 0.2433, 0.5181, 0.188, 0.5181, 0.1431, 0.589, 0.06647, 0.479, 0.06647, 0.5181, 0.1431, 0.5498, 0.1431, 0.6123, 0.2162, 0.6055, 0.1038, 0.5498, 0.1431, 0.5519, 0.1769, 0.625, 0.1617, 0.625, 0.1431, 0.5948, 0.1224, 0.5778, 0.1817, 0.5166, 0.2373, 0.5738, 0.2305, 0.6119, 0.1748, 0.5947, 0.1769, 0.5738, 0.1038, 0.5166, 0.2162, 0.5947, 0.1769, 0.6119, 0.1431, 0.6412, 0.06647, 0.5957, 0.06647, 0.5778, 0.1817, 0.639, 0.185, 0.1762, 0.6462, 0.2334, 0.5338, 0.1553, 0.5731, 0.1381, 0.6069, 0.1088, 0.6835, 0.1543, 0.6835, 0.1722, 0.5683, 0.111, 0.565, 0.125, 0.5883, 0.125, 0.6069, 0.1552, 0.6276, 0.1722, 0.5683, 0.1477, 0.5883, 0.125, 0.5883, 0.09559, 0.6309, 0.1552, 0.6276, 0.1445, 0.5512, 0.1377, 0.6084, 0.2278, 0.5152, 0.2329, 0.4608, 0.2133, 0.5, 0.2002, 0.5131, 0.1818, 0.5629, 0.2278, 0.5152, 0.2133, 0.5131, 0.2133, 0.5, 0.1836, 0.5152, 0.1818, 0.5629, 0.1588, 0.6084, 0.2712, 0.5512, 0.2319, 0.5131, 0.1981, 0.5303, 0.161, 0.6835, 0.271, 0.6835, 0.2671, 0.5353, 0.1619, 0.5369, 0.1377, 0.5338, 0.1445, 0.6462, 0.2755, 0.6505, 0.2671, 0.5353, 0.2712, 0.5195, 0.1588, 0.5127, 0.1603, 0.6421, 0.2755, 0.6505, 0.3085, 0.646, 0.3085, 0.536, 0.1619, 0.5369, 0.1603, 0.6421, 0.6055, 0.1462, 0.6123, 0.03379, 0.4829, 0.03533, 0.4745, 0.1505, 0.479, 0.1835, 0.589, 0.1835, 0.5881, 0.03687, 0.4829, 0.03533, 0.4415, 0.03603, 0.4415, 0.146, 0.5897, 0.1421, 0.5881, 0.03687, 0.5912, 0.01269, 0.4788, 0.01946, 0.4745, 0.1505, 0.5897, 0.1421, 0.4788, 0.05115, 0.5912, 0.1084, 0.5519, 0.03032, 0.5181, 0.01313, 0.4415, -0.01621, 0.4415, 0.02934, 0.5567, 0.04719, 0.56, -0.01396, 0.589, 0.8165, 0.479, 0.8165, 0.5181, 0.8931, 0.5498, 0.8931, 0.5367, 0.02274, 0.5367, 0.0, 0.4941, -0.02941, 0.4974, 0.03024, 0.6119, 0.08829, 0.625, 0.08829, 0.6098, 0.05858, 0.5621, 0.05684, 0.5166, 0.03379, 0.5738, 0.1462, 0.6119, 0.1069, 0.5947, 0.07313, 0.5738, 0.01946, 0.5166, 0.01269, 0.6098, 0.1028, 0.6642, 0.1079, 0.625, 0.08829, 0.6119, 0.07517, 0.5621, 0.05684, 0.6098, 0.1028, 0.1445, 0.6038, 0.1377, 0.7162, 0.2671, 0.7147, 0.2755, 0.5995, 0.271, 0.5665, 0.161, 0.5665, 0.1619, 0.7131, 0.2671, 0.7147, 0.3085, 0.714, 0.3085, 0.604, 0.1603, 0.6079, 0.1619, 0.7131, 0.1588, 0.7373, 0.2712, 0.7305, 0.2755, 0.5995, 0.1603, 0.6079, 0.2712, 0.6988, 0.1588, 0.6416, 0.1981, 0.7197, 0.2319, 0.7369, 0.2133, 0.75, 0.2133, 0.7369, 0.1818, 0.6871, 0.1836, 0.7348, 0.2002, 0.7369, 0.2133, 0.75, 0.2278, 0.7348, 0.1818, 0.6871, 0.1377, 0.6416, 0.1445, 0.6988, 0.2329, 0.7892, 0.2278, 0.7348, 0.1381, 0.6617, 0.125, 0.6617, 0.1402, 0.6914, 0.1879, 0.6932, 0.2334, 0.7162, 0.1762, 0.6038, 0.1381, 0.6431, 0.1553, 0.6769, 0.1762, 0.7305, 0.2334, 0.7373, 0.1402, 0.6472, 0.08578, 0.6421, 0.125, 0.6617, 0.1381, 0.6748, 0.1879, 0.6932, 0.1402, 0.6472, 0.4415, 0.4536, 0.4415, 0.5464, 0.5584, 0.5958, 0.5584, 0.4042, 0.5367, 0.5428, 0.5367, 0.4572, 0.4965, 0.4683, 0.4965, 0.5317, 0.604, 0.3165, 0.5577, 0.3165, 0.5166, 0.4662, 0.6123, 0.4662, 0.4695, 0.4895, 0.6145, 0.4895, 0.6055, 0.3538, 0.5738, 0.3538, 0.5786, 0.6835, 0.6714, 0.6835, 0.7208, 0.5666, 0.5292, 0.5666, 0.6145, 0.3445, 0.4695, 0.4895, 0.5574, 0.4641, 0.5891, 0.4324, 0.3286, 0.6835, 0.4214, 0.6835, 0.4708, 0.5666, 0.2792, 0.5666, 0.4178, 0.5883, 0.3322, 0.5883, 0.3433, 0.6285, 0.4067, 0.6285, 0.1915, 0.521, 0.1915, 0.5673, 0.3412, 0.6084, 0.3412, 0.5127, 0.3645, 0.6555, 0.3645, 0.5105, 0.2288, 0.5195, 0.2288, 0.5512, 0.354, 0.5673, 0.3077, 0.521, 0.2666, 0.5127, 0.3623, 0.6084, 0.2195, 0.5105, 0.3645, 0.6555, 0.3555, 0.5512, 0.3238, 0.5195, 0.4415, 0.7036, 0.4415, 0.7964, 0.5584, 0.8458, 0.5584, 0.6542, 0.5367, 0.7928, 0.5367, 0.7072, 0.4965, 0.7183, 0.4965, 0.7817, 0.604, 0.8173, 0.5577, 0.771, 0.5166, 0.7627, 0.6123, 0.8584, 0.4695, 0.7605, 0.6145, 0.9055, 0.6055, 0.8012, 0.5738, 0.7695, 0.5577, 0.9335, 0.604, 0.9335, 0.6123, 0.7838, 0.5166, 0.7838, 0.6145, 0.7605, 0.4695, 0.7605, 0.5738, 0.8962, 0.6055, 0.8962, 0.354, 0.6617, 0.3077, 0.6617, 0.2666, 0.6945, 0.3623, 0.6945, 0.2195, 0.7395, 0.3645, 0.7395, 0.3555, 0.644, 0.3238, 0.644, 0.3077, 0.729, 0.354, 0.6827, 0.3623, 0.6416, 0.2666, 0.7373, 0.3645, 0.5945, 0.2195, 0.7395, 0.3238, 0.7305, 0.3555, 0.6988, 0.1915, 0.6827, 0.1915, 0.729, 0.3412, 0.7373, 0.3412, 0.6416, 0.3645, 0.7395, 0.3645, 0.5945, 0.2288, 0.6988, 0.2288, 0.7305, 0.5577, 0.229, 0.604, 0.1827, 0.6123, 0.1416, 0.5166, 0.2373, 0.6145, 0.09448, 0.4695, 0.2395, 0.5738, 0.2305, 0.6055, 0.1988, 0.4415, 0.2036, 0.4415, 0.2964, 0.5584, 0.3458, 0.5584, 0.1542, 0.5367, 0.2928, 0.5367, 0.2072, 0.4965, 0.2183, 0.4965, 0.2817, 0.604, 0.06647, 0.5577, 0.06647, 0.5166, 0.2162, 0.6123, 0.2162, 0.4695, 0.2395, 0.6145, 0.2395, 0.6055, 0.1038, 0.5738, 0.1038, 0.146, 0.6835, 0.1923, 0.6835, 0.2334, 0.5338, 0.1377, 0.5338, 0.2805, 0.5105, 0.1355, 0.5105, 0.1445, 0.6462, 0.1762, 0.6462, 0.1923, 0.521, 0.146, 0.5673, 0.1377, 0.6084, 0.2334, 0.5127, 0.1355, 0.6555, 0.2805, 0.5105, 0.1762, 0.5195, 0.1445, 0.5512, 0.3085, 0.5673, 0.3085, 0.521, 0.1588, 0.5127, 0.1588, 0.6084, 0.1355, 0.5105, 0.1355, 0.6555, 0.2712, 0.5512, 0.2712, 0.5195, 0.5577, 0.1835, 0.604, 0.1835, 0.6123, 0.03379, 0.5166, 0.03379, 0.6145, 0.01053, 0.4695, 0.01053, 0.5738, 0.1462, 0.6055, 0.1462, 0.4415, 0.02095, 0.4415, 0.06734, 0.5912, 0.1084, 0.5912, 0.01269, 0.6145, 0.1555, 0.6145, 0.01053, 0.4788, 0.01946, 0.4788, 0.05115, 0.604, 0.06734, 0.5577, 0.02095, 0.5166, 0.01269, 0.6123, 0.1084, 0.4695, 0.01053, 0.6145, 0.1555, 0.6055, 0.05115, 0.5738, 0.01946, 0.1923, 0.5665, 0.146, 0.5665, 0.1377, 0.7162, 0.2334, 0.7162, 0.1355, 0.7395, 0.2805, 0.7395, 0.1762, 0.6038, 0.1445, 0.6038, 0.3085, 0.729, 0.3085, 0.6827, 0.1588, 0.6416, 0.1588, 0.7373, 0.1355, 0.5945, 0.1355, 0.7395, 0.2712, 0.7305, 0.2712, 0.6988, 0.146, 0.6827, 0.1923, 0.729, 0.2334, 0.7373, 0.1377, 0.6416, 0.2805, 0.7395, 0.1355, 0.5945, 0.1445, 0.6988, 0.1762, 0.7305, 0.3085, 0.6835, 0.3085, 0.5665, 0.161, 0.5665, 0.161, 0.6835, 0.146, 0.5665, 0.146, 0.6835, 0.271, 0.6835, 0.271, 0.5665, 0.125, 0.6069, 0.125, 0.6431, 0.1543, 0.6835, 0.1543, 0.5665, 0.1923, 0.6835, 0.1923, 0.5665, 0.1088, 0.5665, 0.1088, 0.6835, 0.1915, 0.6835, 0.3085, 0.6835, 0.3085, 0.536, 0.1915, 0.536, 0.3085, 0.521, 0.1915, 0.521, 0.1915, 0.646, 0.3085, 0.646, 0.2681, 0.5, 0.2319, 0.5, 0.1915, 0.5293, 0.3085, 0.5293, 0.1915, 0.5673, 0.3085, 0.5673, 0.3085, 0.4838, 0.1915, 0.4838, 0.4415, 0.6835, 0.5585, 0.6835, 0.5585, 0.5067, 0.4415, 0.5067, 0.5585, 0.4536, 0.4415, 0.4536, 0.4415, 0.6622, 0.5585, 0.6622, 0.5585, 0.3165, 0.4415, 0.3165, 0.4415, 0.4933, 0.5585, 0.4933, 0.4415, 0.5464, 0.5585, 0.5464, 0.5585, 0.3378, 0.4415, 0.3378, 0.5181, 0.0, 0.4819, 0.0, 0.4415, 0.02934, 0.5585, 0.02934, 0.4415, 0.06734, 0.5585, 0.06734, 0.5585, -0.01621, 0.4415, -0.01621, 0.4415, 0.1835, 0.5585, 0.1835, 0.5585, 0.03603, 0.4415, 0.03603, 0.5585, 0.02095, 0.4415, 0.02095, 0.4415, 0.146, 0.5585, 0.146, 0.4415, 0.9335, 0.5585, 0.9335, 0.5585, 0.7567, 0.4415, 0.7567, 0.5585, 0.7036, 0.4415, 0.7036, 0.4415, 0.9122, 0.5585, 0.9122, 0.5585, 0.5665, 0.4415, 0.5665, 0.4415, 0.7433, 0.5585, 0.7433, 0.4415, 0.7964, 0.5585, 0.7964, 0.5585, 0.5878, 0.4415, 0.5878, 0.4415, 0.4335, 0.5585, 0.4335, 0.5585, 0.2567, 0.4415, 0.2567, 0.5585, 0.2036, 0.4415, 0.2036, 0.4415, 0.4122, 0.5585, 0.4122, 0.5585, 0.06647, 0.4415, 0.06647, 0.4415, 0.2433, 0.5585, 0.2433, 0.4415, 0.2964, 0.5585, 0.2964, 0.5585, 0.08779, 0.4415, 0.08779, 0.625, 0.8931, 0.625, 0.8569, 0.5957, 0.8165, 0.5957, 0.9335, 0.5577, 0.8165, 0.5577, 0.9335, 0.6412, 0.9335, 0.6412, 0.8165, 0.4415, 0.8165, 0.4415, 0.9335, 0.589, 0.9335, 0.589, 0.8165, 0.604, 0.9335, 0.604, 0.8165, 0.479, 0.8165, 0.479, 0.9335, 0.8085, 0.6835, 0.8085, 0.5665, 0.6317, 0.5665, 0.6317, 0.6835, 0.5786, 0.5665, 0.5786, 0.6835, 0.7872, 0.6835, 0.7872, 0.5665, 0.4415, 0.5665, 0.4415, 0.6835, 0.6183, 0.6835, 0.6183, 0.5665, 0.6714, 0.6835, 0.6714, 0.5665, 0.4628, 0.5665, 0.4628, 0.6835, 0.3085, 0.5665, 0.1915, 0.5665, 0.1915, 0.714, 0.3085, 0.714, 0.1915, 0.729, 0.3085, 0.729, 0.3085, 0.604, 0.1915, 0.604, 0.2319, 0.75, 0.2681, 0.75, 0.3085, 0.7207, 0.1915, 0.7207, 0.3085, 0.6827, 0.1915, 0.6827, 0.1915, 0.7662, 0.3085, 0.7662, 0.625, 0.1431, 0.625, 0.1069, 0.5957, 0.06647, 0.5957, 0.1835, 0.5577, 0.06647, 0.5577, 0.1835, 0.6412, 0.1835, 0.6412, 0.06647, 0.4415, 0.06647, 0.4415, 0.1835, 0.589, 0.1835, 0.589, 0.06647, 0.604, 0.1835, 0.604, 0.06647, 0.479, 0.06647, 0.479, 0.1835, 0.625, 0.3931, 0.625, 0.3569, 0.5957, 0.3165, 0.5957, 0.4335, 0.5577, 0.3165, 0.5577, 0.4335, 0.6412, 0.4335, 0.6412, 0.3165, 0.4415, 0.3165, 0.4415, 0.4335, 0.589, 0.4335, 0.589, 0.3165, 0.604, 0.4335, 0.604, 0.3165, 0.479, 0.3165, 0.479, 0.4335, 0.1915, 0.5665, 0.1915, 0.6835, 0.3683, 0.6835, 0.3683, 0.5665, 0.4214, 0.6835, 0.4214, 0.5665, 0.2128, 0.5665, 0.2128, 0.6835, 0.5585, 0.6835, 0.5585, 0.5665, 0.3817, 0.5665, 0.3817, 0.6835, 0.3286, 0.5665, 0.3286, 0.6835, 0.5372, 0.6835, 0.5372, 0.5665, 0.5584, 0.4042, 0.5584, 0.5958, 0.4965, 0.5317, 0.4965, 0.4683])
me_cube.materials.append(mat_material)
me_cube.use_mirror_vertex_groups = False
me_cube.update()

# ---- objects
ob_cube = bpy.data.objects.new('Cube', me_cube)

# ---- transforms, parenting, visibility, modifiers, constraints
ob_cube.location = (-0.7384, -0.2259, 1.626)
ob_cube.rotation_euler = (0.671, -0.5684, -2.219)
ob_cube.scale = (1.909, 1.909, 1.909)
ob_cube.lock_rotations_4d = False
ob_cube.empty_display_type = 'ARROWS'
ob_cube.lineart.crease_threshold = 0.0

# ---- collection membership
col_collection.objects.link(ob_cube)

# ---- scene / render settings (as saved in the file)
scene.frame_start = 1; scene.frame_end = 250; scene.frame_set(1)
scene.render.engine = 'BLENDER_EEVEE_NEXT'
scene.cycles.sampling_pattern = 'TABULATED_SOBOL'
scene.view_settings.view_transform = 'Filmic'
bpy.context.view_layer.update()

# ---- added for rendering (the .blend has no active camera and no usable light): camera, sun
cam_auto = bpy.data.cameras.new('AutoCamera')
cam_auto.lens = 50.0
cam_auto.sensor_width = 36.0
cam_auto.clip_end = 1000.0
ob_auto_camera = bpy.data.objects.new('AutoCamera', cam_auto)
scene.collection.objects.link(ob_auto_camera)
ob_auto_camera.location = (12.6385, -16.2781, 12.3272)
ob_auto_camera.rotation_euler = (1.09748, -7.21219e-08, 0.694738)
scene.camera = ob_auto_camera
light_auto_sun = bpy.data.lights.new('AutoSun', 'SUN')
light_auto_sun.energy = 3.0
light_auto_sun.angle = 0.0523599
ob_auto_sun = bpy.data.objects.new('AutoSun', light_auto_sun)
scene.collection.objects.link(ob_auto_sun)
ob_auto_sun.rotation_euler = (0.872665, 0.174533, 0.523599)
bpy.context.view_layer.update()

